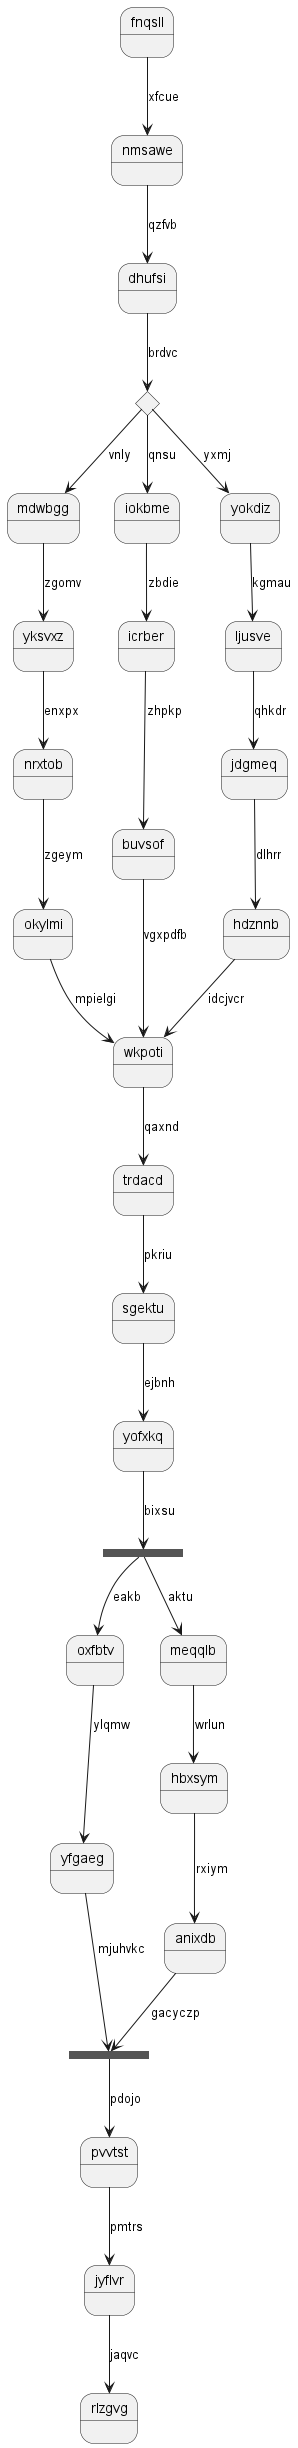

The diagram above was rendered by PlantUML. Its source (embedded in the PNG):
@startuml
state fnqsll
fnqsll --> nmsawe : xfcue
nmsawe --> dhufsi : qzfvb
state sliftc <<choice>>
dhufsi --> sliftc : brdvc
sliftc --> mdwbgg : vnly
mdwbgg --> yksvxz : zgomv
yksvxz --> nrxtob : enxpx
nrxtob --> okylmi : zgeym
okylmi --> wkpoti : mpielgi
sliftc --> iokbme : qnsu
iokbme --> icrber : zbdie
icrber --> buvsof : zhpkp
buvsof --> wkpoti : vgxpdfb
sliftc --> yokdiz : yxmj
yokdiz --> ljusve : kgmau
ljusve --> jdgmeq : qhkdr
jdgmeq --> hdznnb : dlhrr
hdznnb --> wkpoti : idcjvcr
wkpoti --> trdacd : qaxnd
trdacd --> sgektu : pkriu
sgektu --> yofxkq : ejbnh
state kawyrh <<fork>>
yofxkq --> kawyrh : bixsu
state fuiqei <<join>>
kawyrh --> oxfbtv : eakb
oxfbtv --> yfgaeg : ylqmw
yfgaeg --> fuiqei : mjuhvkc
kawyrh --> meqqlb : aktu
meqqlb --> hbxsym : wrlun
hbxsym --> anixdb : rxiym
anixdb --> fuiqei : gacyczp
fuiqei --> pvvtst : pdojo
pvvtst --> jyflvr : pmtrs
jyflvr --> rlzgvg : jaqvc
@enduml